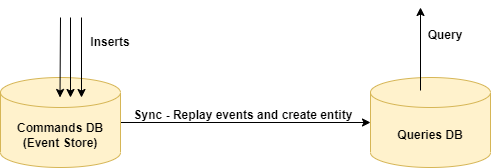

The diagram above was exported from draw.io. Its source (the exported page's mxGraphModel, read from the mxfile embedded in the PNG):
<mxGraphModel dx="1434" dy="796" grid="1" gridSize="10" guides="1" tooltips="1" connect="1" arrows="1" fold="1" page="1" pageScale="1" pageWidth="850" pageHeight="1100" math="0" shadow="0">
  <root>
    <mxCell id="0" />
    <mxCell id="1" parent="0" />
    <mxCell id="uE5uL45SAQC747TadCOk-3" style="edgeStyle=orthogonalEdgeStyle;rounded=0;orthogonalLoop=1;jettySize=auto;html=1;exitX=1;exitY=0.5;exitDx=0;exitDy=0;exitPerimeter=0;entryX=0;entryY=0.5;entryDx=0;entryDy=0;entryPerimeter=0;" edge="1" parent="1" source="uE5uL45SAQC747TadCOk-1" target="uE5uL45SAQC747TadCOk-2">
      <mxGeometry relative="1" as="geometry" />
    </mxCell>
    <mxCell id="uE5uL45SAQC747TadCOk-1" value="Commands DB&lt;br&gt;(Event Store)" style="shape=cylinder3;whiteSpace=wrap;html=1;boundedLbl=1;backgroundOutline=1;size=15;fillColor=#fff2cc;strokeColor=#d6b656;fontStyle=1" vertex="1" parent="1">
      <mxGeometry x="70" y="240" width="120" height="90" as="geometry" />
    </mxCell>
    <mxCell id="uE5uL45SAQC747TadCOk-2" value="Queries DB" style="shape=cylinder3;whiteSpace=wrap;html=1;boundedLbl=1;backgroundOutline=1;size=15;fillColor=#fff2cc;strokeColor=#d6b656;fontStyle=1" vertex="1" parent="1">
      <mxGeometry x="440" y="240" width="120" height="90" as="geometry" />
    </mxCell>
    <mxCell id="uE5uL45SAQC747TadCOk-4" value="Sync - Replay events and create entity" style="text;html=1;strokeColor=none;fillColor=none;align=center;verticalAlign=middle;whiteSpace=wrap;rounded=0;fontStyle=1" vertex="1" parent="1">
      <mxGeometry x="198" y="263" width="230" height="30" as="geometry" />
    </mxCell>
    <mxCell id="uE5uL45SAQC747TadCOk-5" value="" style="endArrow=classic;html=1;rounded=0;" edge="1" parent="1">
      <mxGeometry x="-1" y="34" width="50" height="50" relative="1" as="geometry">
        <mxPoint x="130" y="180" as="sourcePoint" />
        <mxPoint x="129.5" y="260" as="targetPoint" />
        <mxPoint x="-19" y="-30" as="offset" />
      </mxGeometry>
    </mxCell>
    <mxCell id="uE5uL45SAQC747TadCOk-6" value="" style="endArrow=classic;html=1;rounded=0;" edge="1" parent="1">
      <mxGeometry x="-1" y="34" width="50" height="50" relative="1" as="geometry">
        <mxPoint x="140" y="180" as="sourcePoint" />
        <mxPoint x="140" y="260" as="targetPoint" />
        <mxPoint x="-19" y="-30" as="offset" />
      </mxGeometry>
    </mxCell>
    <mxCell id="uE5uL45SAQC747TadCOk-8" value="" style="endArrow=classic;html=1;rounded=0;" edge="1" parent="1">
      <mxGeometry x="-1" y="34" width="50" height="50" relative="1" as="geometry">
        <mxPoint x="490" y="253" as="sourcePoint" />
        <mxPoint x="490" y="170" as="targetPoint" />
        <mxPoint x="-19" y="-30" as="offset" />
      </mxGeometry>
    </mxCell>
    <mxCell id="uE5uL45SAQC747TadCOk-9" value="Inserts" style="text;html=1;strokeColor=none;fillColor=none;align=center;verticalAlign=middle;whiteSpace=wrap;rounded=0;fontStyle=1" vertex="1" parent="1">
      <mxGeometry x="150" y="190" width="60" height="30" as="geometry" />
    </mxCell>
    <mxCell id="uE5uL45SAQC747TadCOk-10" value="Query" style="text;html=1;strokeColor=none;fillColor=none;align=center;verticalAlign=middle;whiteSpace=wrap;rounded=0;fontStyle=1" vertex="1" parent="1">
      <mxGeometry x="485" y="183" width="60" height="30" as="geometry" />
    </mxCell>
    <mxCell id="uE5uL45SAQC747TadCOk-11" value="" style="endArrow=classic;html=1;rounded=0;" edge="1" parent="1">
      <mxGeometry x="-1" y="34" width="50" height="50" relative="1" as="geometry">
        <mxPoint x="151" y="180" as="sourcePoint" />
        <mxPoint x="151" y="260" as="targetPoint" />
        <mxPoint x="-19" y="-30" as="offset" />
      </mxGeometry>
    </mxCell>
  </root>
</mxGraphModel>